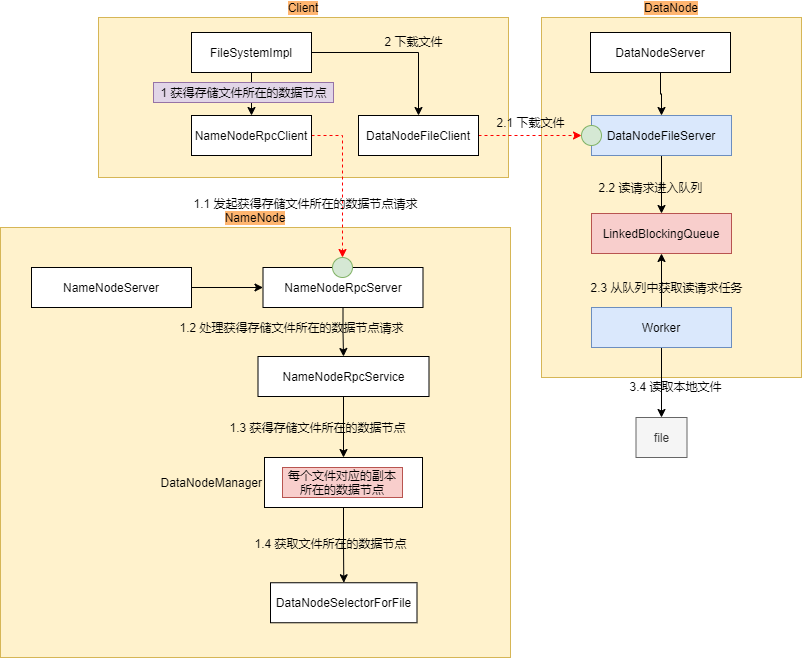

The diagram above was exported from draw.io. Its source (the exported page's mxGraphModel, read from the mxfile embedded in the PNG):
<mxGraphModel dx="1929" dy="2066" grid="1" gridSize="10" guides="1" tooltips="1" connect="1" arrows="1" fold="1" page="1" pageScale="1" pageWidth="827" pageHeight="1169" math="0" shadow="0">
  <root>
    <mxCell id="0" />
    <mxCell id="1" parent="0" />
    <mxCell id="rDz-PDgdTgbrE1-TCpwS-2" value="&lt;span style=&quot;&quot;&gt;NameNode&lt;/span&gt;" style="rounded=0;whiteSpace=wrap;html=1;fillColor=#fff2cc;strokeColor=#d6b656;labelPosition=center;verticalLabelPosition=top;align=center;verticalAlign=bottom;labelBorderColor=none;labelBackgroundColor=#FFB570;" parent="1" vertex="1">
      <mxGeometry x="-811" y="-890" width="510" height="430" as="geometry" />
    </mxCell>
    <mxCell id="fOW2-L76YFYGgMRmenjl-4" style="edgeStyle=orthogonalEdgeStyle;rounded=0;orthogonalLoop=1;jettySize=auto;html=1;strokeColor=#000000;" parent="1" source="rDz-PDgdTgbrE1-TCpwS-6" target="rDz-PDgdTgbrE1-TCpwS-59" edge="1">
      <mxGeometry relative="1" as="geometry" />
    </mxCell>
    <mxCell id="rDz-PDgdTgbrE1-TCpwS-6" value="&lt;span style=&quot;text-align: left&quot;&gt;NameNodeRpcServer&lt;br&gt;&lt;/span&gt;" style="rounded=0;whiteSpace=wrap;html=1;labelPosition=center;verticalLabelPosition=middle;align=center;verticalAlign=middle;" parent="1" vertex="1">
      <mxGeometry x="-548.5" y="-850" width="160" height="40" as="geometry" />
    </mxCell>
    <mxCell id="q8jsv6gR5-0I--9iJVPi-4" style="edgeStyle=orthogonalEdgeStyle;rounded=0;orthogonalLoop=1;jettySize=auto;html=1;entryX=0.5;entryY=0;entryDx=0;entryDy=0;" parent="1" source="rDz-PDgdTgbrE1-TCpwS-59" target="FjgOz3V2aOW7g4w8OvhG-5" edge="1">
      <mxGeometry relative="1" as="geometry" />
    </mxCell>
    <mxCell id="rDz-PDgdTgbrE1-TCpwS-59" value="&lt;span style=&quot;text-align: left&quot;&gt;NameNodeRpcService&lt;br&gt;&lt;/span&gt;" style="rounded=0;whiteSpace=wrap;html=1;labelPosition=center;verticalLabelPosition=middle;align=center;verticalAlign=middle;" parent="1" vertex="1">
      <mxGeometry x="-553.5" y="-761" width="171" height="40" as="geometry" />
    </mxCell>
    <mxCell id="rDz-PDgdTgbrE1-TCpwS-65" value="Client" style="rounded=0;whiteSpace=wrap;html=1;fillColor=#fff2cc;strokeColor=#d6b656;labelPosition=center;verticalLabelPosition=top;align=center;verticalAlign=bottom;labelBorderColor=none;labelBackgroundColor=#FFB570;" parent="1" vertex="1">
      <mxGeometry x="-713" y="-1100" width="410" height="160" as="geometry" />
    </mxCell>
    <mxCell id="-xkuN6hQDp7GZXVbP_bj-23" style="edgeStyle=orthogonalEdgeStyle;curved=1;rounded=0;orthogonalLoop=1;jettySize=auto;html=1;" parent="1" source="rDz-PDgdTgbrE1-TCpwS-66" target="-xkuN6hQDp7GZXVbP_bj-22" edge="1">
      <mxGeometry relative="1" as="geometry" />
    </mxCell>
    <mxCell id="q8jsv6gR5-0I--9iJVPi-7" style="edgeStyle=orthogonalEdgeStyle;rounded=0;orthogonalLoop=1;jettySize=auto;html=1;" parent="1" source="rDz-PDgdTgbrE1-TCpwS-66" target="q8jsv6gR5-0I--9iJVPi-6" edge="1">
      <mxGeometry relative="1" as="geometry" />
    </mxCell>
    <mxCell id="rDz-PDgdTgbrE1-TCpwS-66" value="&lt;span style=&quot;text-align: left&quot;&gt;FileSystemImpl&lt;br&gt;&lt;/span&gt;" style="rounded=0;whiteSpace=wrap;html=1;labelPosition=center;verticalLabelPosition=middle;align=center;verticalAlign=middle;" parent="1" vertex="1">
      <mxGeometry x="-620" y="-1085" width="120" height="40" as="geometry" />
    </mxCell>
    <mxCell id="-xkuN6hQDp7GZXVbP_bj-9" style="edgeStyle=orthogonalEdgeStyle;rounded=0;orthogonalLoop=1;jettySize=auto;html=1;entryX=0;entryY=0.5;entryDx=0;entryDy=0;" parent="1" source="-xkuN6hQDp7GZXVbP_bj-8" target="rDz-PDgdTgbrE1-TCpwS-6" edge="1">
      <mxGeometry relative="1" as="geometry" />
    </mxCell>
    <mxCell id="-xkuN6hQDp7GZXVbP_bj-8" value="&lt;span style=&quot;text-align: left&quot;&gt;NameNodeServer&lt;br&gt;&lt;/span&gt;" style="rounded=0;whiteSpace=wrap;html=1;labelPosition=center;verticalLabelPosition=middle;align=center;verticalAlign=middle;" parent="1" vertex="1">
      <mxGeometry x="-780" y="-850" width="160" height="40" as="geometry" />
    </mxCell>
    <mxCell id="fOW2-L76YFYGgMRmenjl-3" style="edgeStyle=orthogonalEdgeStyle;rounded=0;orthogonalLoop=1;jettySize=auto;html=1;entryX=0.5;entryY=0;entryDx=0;entryDy=0;dashed=1;strokeColor=#FF0000;" parent="1" source="-xkuN6hQDp7GZXVbP_bj-22" target="fOW2-L76YFYGgMRmenjl-1" edge="1">
      <mxGeometry relative="1" as="geometry" />
    </mxCell>
    <mxCell id="-xkuN6hQDp7GZXVbP_bj-22" value="&lt;span style=&quot;text-align: left&quot;&gt;NameNodeRpcClient&lt;br&gt;&lt;/span&gt;" style="rounded=0;whiteSpace=wrap;html=1;labelPosition=center;verticalLabelPosition=middle;align=center;verticalAlign=middle;" parent="1" vertex="1">
      <mxGeometry x="-620" y="-1002" width="120" height="40" as="geometry" />
    </mxCell>
    <mxCell id="-xkuN6hQDp7GZXVbP_bj-26" value="1.1 发起获得存储文件所在的数据节点请求" style="text;html=1;align=center;verticalAlign=middle;resizable=0;points=[];autosize=1;strokeColor=none;fillColor=none;" parent="1" vertex="1">
      <mxGeometry x="-626" y="-924" width="240" height="20" as="geometry" />
    </mxCell>
    <mxCell id="fOW2-L76YFYGgMRmenjl-1" value="" style="ellipse;whiteSpace=wrap;html=1;aspect=fixed;fillColor=#d5e8d4;strokeColor=#82b366;" parent="1" vertex="1">
      <mxGeometry x="-479" y="-860" width="20" height="20" as="geometry" />
    </mxCell>
    <mxCell id="UwO_T6stcgiGhcKBggMB-1" value="1 获得存储文件所在的数据节点" style="text;html=1;align=center;verticalAlign=middle;resizable=0;points=[];autosize=1;strokeColor=#9673a6;fillColor=#e1d5e7;" parent="1" vertex="1">
      <mxGeometry x="-658" y="-1035" width="180" height="20" as="geometry" />
    </mxCell>
    <mxCell id="UwO_T6stcgiGhcKBggMB-2" value="1.2 处理获得存储文件所在的数据节点请求" style="text;html=1;align=center;verticalAlign=middle;resizable=0;points=[];autosize=1;strokeColor=none;fillColor=none;" parent="1" vertex="1">
      <mxGeometry x="-640" y="-800" width="240" height="20" as="geometry" />
    </mxCell>
    <mxCell id="q8jsv6gR5-0I--9iJVPi-5" style="edgeStyle=orthogonalEdgeStyle;rounded=0;orthogonalLoop=1;jettySize=auto;html=1;" parent="1" source="FjgOz3V2aOW7g4w8OvhG-5" target="FjgOz3V2aOW7g4w8OvhG-9" edge="1">
      <mxGeometry relative="1" as="geometry" />
    </mxCell>
    <mxCell id="FjgOz3V2aOW7g4w8OvhG-5" value="&lt;div style=&quot;text-align: left&quot;&gt;&lt;span&gt;DataNodeManager&lt;/span&gt;&lt;/div&gt;" style="rounded=0;whiteSpace=wrap;html=1;labelPosition=left;verticalLabelPosition=middle;align=right;verticalAlign=middle;" parent="1" vertex="1">
      <mxGeometry x="-547" y="-660" width="158" height="50" as="geometry" />
    </mxCell>
    <mxCell id="FjgOz3V2aOW7g4w8OvhG-8" value="1.3 获得存储文件所在的数据节点" style="text;html=1;align=center;verticalAlign=middle;resizable=0;points=[];autosize=1;strokeColor=none;fillColor=none;" parent="1" vertex="1">
      <mxGeometry x="-589" y="-700" width="190" height="20" as="geometry" />
    </mxCell>
    <mxCell id="FjgOz3V2aOW7g4w8OvhG-9" value="&lt;div style=&quot;text-align: left&quot;&gt;DataNodeSelectorForFile&lt;br&gt;&lt;/div&gt;" style="rounded=0;whiteSpace=wrap;html=1;labelPosition=center;verticalLabelPosition=middle;align=center;verticalAlign=middle;" parent="1" vertex="1">
      <mxGeometry x="-541" y="-534.75" width="146.5" height="40" as="geometry" />
    </mxCell>
    <mxCell id="FjgOz3V2aOW7g4w8OvhG-12" value="1.4 获取文件所在的数据节点" style="text;html=1;align=center;verticalAlign=middle;resizable=0;points=[];autosize=1;strokeColor=none;fillColor=none;" parent="1" vertex="1">
      <mxGeometry x="-566" y="-584.5" width="170" height="20" as="geometry" />
    </mxCell>
    <mxCell id="FjgOz3V2aOW7g4w8OvhG-16" value="&lt;span&gt;DataNode&lt;/span&gt;" style="rounded=0;whiteSpace=wrap;html=1;fillColor=#fff2cc;strokeColor=#d6b656;labelPosition=center;verticalLabelPosition=top;align=center;verticalAlign=bottom;labelBorderColor=none;labelBackgroundColor=#FFB570;" parent="1" vertex="1">
      <mxGeometry x="-270" y="-1100" width="260" height="360" as="geometry" />
    </mxCell>
    <mxCell id="FjgOz3V2aOW7g4w8OvhG-25" style="edgeStyle=orthogonalEdgeStyle;rounded=0;orthogonalLoop=1;jettySize=auto;html=1;strokeColor=#000000;" parent="1" source="FjgOz3V2aOW7g4w8OvhG-17" target="FjgOz3V2aOW7g4w8OvhG-24" edge="1">
      <mxGeometry relative="1" as="geometry" />
    </mxCell>
    <mxCell id="FjgOz3V2aOW7g4w8OvhG-17" value="&lt;span style=&quot;text-align: left&quot;&gt;DataNodeFileServer&lt;br&gt;&lt;/span&gt;" style="rounded=0;whiteSpace=wrap;html=1;labelPosition=center;verticalLabelPosition=middle;align=center;verticalAlign=middle;fillColor=#dae8fc;strokeColor=#6c8ebf;" parent="1" vertex="1">
      <mxGeometry x="-220" y="-1002" width="140" height="40" as="geometry" />
    </mxCell>
    <mxCell id="FjgOz3V2aOW7g4w8OvhG-18" value="" style="ellipse;whiteSpace=wrap;html=1;aspect=fixed;fillColor=#d5e8d4;strokeColor=#82b366;" parent="1" vertex="1">
      <mxGeometry x="-230" y="-992" width="20" height="20" as="geometry" />
    </mxCell>
    <mxCell id="FjgOz3V2aOW7g4w8OvhG-23" style="edgeStyle=orthogonalEdgeStyle;rounded=0;orthogonalLoop=1;jettySize=auto;html=1;strokeColor=#000000;" parent="1" source="FjgOz3V2aOW7g4w8OvhG-21" target="FjgOz3V2aOW7g4w8OvhG-17" edge="1">
      <mxGeometry relative="1" as="geometry" />
    </mxCell>
    <mxCell id="FjgOz3V2aOW7g4w8OvhG-21" value="&lt;span style=&quot;text-align: left&quot;&gt;DataNodeServer&lt;br&gt;&lt;/span&gt;" style="rounded=0;whiteSpace=wrap;html=1;labelPosition=center;verticalLabelPosition=middle;align=center;verticalAlign=middle;" parent="1" vertex="1">
      <mxGeometry x="-221" y="-1085" width="140" height="40" as="geometry" />
    </mxCell>
    <mxCell id="FjgOz3V2aOW7g4w8OvhG-24" value="&lt;span style=&quot;text-align: left&quot;&gt;LinkedBlockingQueue&lt;br&gt;&lt;/span&gt;" style="rounded=0;whiteSpace=wrap;html=1;labelPosition=center;verticalLabelPosition=middle;align=center;verticalAlign=middle;fillColor=#f8cecc;strokeColor=#b85450;" parent="1" vertex="1">
      <mxGeometry x="-220" y="-904" width="140" height="40" as="geometry" />
    </mxCell>
    <mxCell id="FjgOz3V2aOW7g4w8OvhG-26" value="2.2 读请求进入队列" style="text;html=1;align=center;verticalAlign=middle;resizable=0;points=[];autosize=1;strokeColor=none;fillColor=none;" parent="1" vertex="1">
      <mxGeometry x="-221" y="-940" width="120" height="20" as="geometry" />
    </mxCell>
    <mxCell id="FjgOz3V2aOW7g4w8OvhG-28" style="edgeStyle=orthogonalEdgeStyle;rounded=0;orthogonalLoop=1;jettySize=auto;html=1;strokeColor=#000000;" parent="1" source="FjgOz3V2aOW7g4w8OvhG-27" target="FjgOz3V2aOW7g4w8OvhG-24" edge="1">
      <mxGeometry relative="1" as="geometry" />
    </mxCell>
    <mxCell id="FjgOz3V2aOW7g4w8OvhG-31" style="edgeStyle=orthogonalEdgeStyle;rounded=0;orthogonalLoop=1;jettySize=auto;html=1;entryX=0.5;entryY=0;entryDx=0;entryDy=0;strokeColor=#000000;" parent="1" source="FjgOz3V2aOW7g4w8OvhG-27" target="FjgOz3V2aOW7g4w8OvhG-30" edge="1">
      <mxGeometry relative="1" as="geometry" />
    </mxCell>
    <mxCell id="FjgOz3V2aOW7g4w8OvhG-27" value="&lt;span style=&quot;text-align: left&quot;&gt;Worker&lt;br&gt;&lt;/span&gt;" style="rounded=0;whiteSpace=wrap;html=1;labelPosition=center;verticalLabelPosition=middle;align=center;verticalAlign=middle;fillColor=#dae8fc;strokeColor=#6c8ebf;" parent="1" vertex="1">
      <mxGeometry x="-220" y="-810" width="140" height="40" as="geometry" />
    </mxCell>
    <mxCell id="FjgOz3V2aOW7g4w8OvhG-29" value="2.3 从队列中获取读请求任务" style="text;html=1;align=center;verticalAlign=middle;resizable=0;points=[];autosize=1;strokeColor=none;fillColor=none;" parent="1" vertex="1">
      <mxGeometry x="-230" y="-840" width="170" height="20" as="geometry" />
    </mxCell>
    <mxCell id="FjgOz3V2aOW7g4w8OvhG-30" value="&lt;div style=&quot;text-align: center&quot;&gt;file&lt;br&gt;&lt;/div&gt;" style="rounded=0;whiteSpace=wrap;html=1;labelPosition=center;verticalLabelPosition=middle;align=center;verticalAlign=middle;fillColor=#f5f5f5;fontColor=#333333;strokeColor=#666666;" parent="1" vertex="1">
      <mxGeometry x="-175.5" y="-700" width="51" height="40" as="geometry" />
    </mxCell>
    <mxCell id="FjgOz3V2aOW7g4w8OvhG-32" value="3.4 读取本地文件" style="text;html=1;align=center;verticalAlign=middle;resizable=0;points=[];autosize=1;strokeColor=none;fillColor=none;" parent="1" vertex="1">
      <mxGeometry x="-191" y="-741" width="110" height="20" as="geometry" />
    </mxCell>
    <mxCell id="q8jsv6gR5-0I--9iJVPi-2" value="每个文件对应的副本所在的数据节点" style="rounded=0;whiteSpace=wrap;html=1;fillColor=#f8cecc;strokeColor=#b85450;" parent="1" vertex="1">
      <mxGeometry x="-529" y="-650" width="120" height="30" as="geometry" />
    </mxCell>
    <mxCell id="q8jsv6gR5-0I--9iJVPi-9" style="edgeStyle=orthogonalEdgeStyle;rounded=0;orthogonalLoop=1;jettySize=auto;html=1;entryX=0;entryY=0.5;entryDx=0;entryDy=0;strokeColor=#FF0000;dashed=1;" parent="1" source="q8jsv6gR5-0I--9iJVPi-6" target="FjgOz3V2aOW7g4w8OvhG-18" edge="1">
      <mxGeometry relative="1" as="geometry" />
    </mxCell>
    <mxCell id="q8jsv6gR5-0I--9iJVPi-6" value="&lt;span style=&quot;text-align: left&quot;&gt;DataNodeFileClient&lt;br&gt;&lt;/span&gt;" style="rounded=0;whiteSpace=wrap;html=1;labelPosition=center;verticalLabelPosition=middle;align=center;verticalAlign=middle;" parent="1" vertex="1">
      <mxGeometry x="-453" y="-1002" width="120" height="40" as="geometry" />
    </mxCell>
    <mxCell id="q8jsv6gR5-0I--9iJVPi-8" value="2 下载文件" style="text;html=1;align=center;verticalAlign=middle;resizable=0;points=[];autosize=1;strokeColor=none;fillColor=none;" parent="1" vertex="1">
      <mxGeometry x="-433" y="-1086" width="70" height="20" as="geometry" />
    </mxCell>
    <mxCell id="q8jsv6gR5-0I--9iJVPi-10" value="2.1 下载文件" style="text;html=1;align=center;verticalAlign=middle;resizable=0;points=[];autosize=1;strokeColor=none;fillColor=none;" parent="1" vertex="1">
      <mxGeometry x="-321" y="-1005" width="80" height="20" as="geometry" />
    </mxCell>
  </root>
</mxGraphModel>